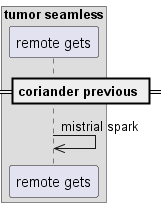

The diagram above was rendered by PlantUML. Its source (embedded in the PNG):
@startuml
box "tumor seamless"
participant "remote gets" as 0
end box
== coriander previous ==
0 ->> 0: mistrial spark
@enduml